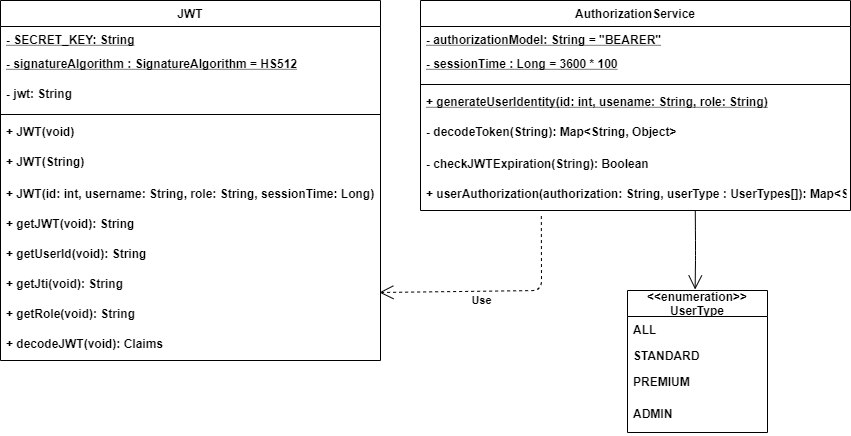

The diagram above was exported from draw.io. Its source (the exported page's mxGraphModel, read from the mxfile embedded in the PNG):
<mxGraphModel dx="1086" dy="816" grid="1" gridSize="10" guides="1" tooltips="1" connect="1" arrows="1" fold="1" page="1" pageScale="1" pageWidth="827" pageHeight="1169" math="0" shadow="0">
  <root>
    <mxCell id="WIyWlLk6GJQsqaUBKTNV-0" />
    <mxCell id="WIyWlLk6GJQsqaUBKTNV-1" parent="WIyWlLk6GJQsqaUBKTNV-0" />
    <mxCell id="LAdZjZObFxrwDexfej0z-448" value="JWT" style="swimlane;fontStyle=1;align=center;verticalAlign=top;childLayout=stackLayout;horizontal=1;startSize=26;horizontalStack=0;resizeParent=1;resizeParentMax=0;resizeLast=0;collapsible=1;marginBottom=0;" parent="WIyWlLk6GJQsqaUBKTNV-1" vertex="1">
      <mxGeometry x="40" y="30" width="380" height="360" as="geometry">
        <mxRectangle x="100" y="140" width="140" height="26" as="alternateBounds" />
      </mxGeometry>
    </mxCell>
    <mxCell id="LAdZjZObFxrwDexfej0z-449" value="- SECRET_KEY: String" style="text;strokeColor=none;fillColor=none;align=left;verticalAlign=top;spacingLeft=4;spacingRight=4;overflow=hidden;rotatable=0;points=[[0,0.5],[1,0.5]];portConstraint=eastwest;fontStyle=5" parent="LAdZjZObFxrwDexfej0z-448" vertex="1">
      <mxGeometry y="26" width="380" height="24" as="geometry" />
    </mxCell>
    <mxCell id="LAdZjZObFxrwDexfej0z-588" value="- signatureAlgorithm : SignatureAlgorithm = HS512" style="text;strokeColor=none;fillColor=none;align=left;verticalAlign=top;spacingLeft=4;spacingRight=4;overflow=hidden;rotatable=0;points=[[0,0.5],[1,0.5]];portConstraint=eastwest;fontStyle=5" parent="LAdZjZObFxrwDexfej0z-448" vertex="1">
      <mxGeometry y="50" width="380" height="30" as="geometry" />
    </mxCell>
    <mxCell id="LAdZjZObFxrwDexfej0z-589" value="- jwt: String" style="text;strokeColor=none;fillColor=none;align=left;verticalAlign=top;spacingLeft=4;spacingRight=4;overflow=hidden;rotatable=0;points=[[0,0.5],[1,0.5]];portConstraint=eastwest;fontStyle=1" parent="LAdZjZObFxrwDexfej0z-448" vertex="1">
      <mxGeometry y="80" width="380" height="30" as="geometry" />
    </mxCell>
    <mxCell id="LAdZjZObFxrwDexfej0z-451" value="" style="line;strokeWidth=1;fillColor=none;align=left;verticalAlign=middle;spacingTop=-1;spacingLeft=3;spacingRight=3;rotatable=0;labelPosition=right;points=[];portConstraint=eastwest;fontStyle=1" parent="LAdZjZObFxrwDexfej0z-448" vertex="1">
      <mxGeometry y="110" width="380" height="8" as="geometry" />
    </mxCell>
    <mxCell id="LAdZjZObFxrwDexfej0z-452" value="+ JWT(void)" style="text;strokeColor=none;fillColor=none;align=left;verticalAlign=top;spacingLeft=4;spacingRight=4;overflow=hidden;rotatable=0;points=[[0,0.5],[1,0.5]];portConstraint=eastwest;fontStyle=1" parent="LAdZjZObFxrwDexfej0z-448" vertex="1">
      <mxGeometry y="118" width="380" height="30" as="geometry" />
    </mxCell>
    <mxCell id="LAdZjZObFxrwDexfej0z-453" value="+ JWT(String)" style="text;strokeColor=none;fillColor=none;align=left;verticalAlign=top;spacingLeft=4;spacingRight=4;overflow=hidden;rotatable=0;points=[[0,0.5],[1,0.5]];portConstraint=eastwest;fontStyle=1" parent="LAdZjZObFxrwDexfej0z-448" vertex="1">
      <mxGeometry y="148" width="380" height="32" as="geometry" />
    </mxCell>
    <mxCell id="LAdZjZObFxrwDexfej0z-562" value="+ JWT(id: int, username: String, role: String, sessionTime: Long)" style="text;strokeColor=none;fillColor=none;align=left;verticalAlign=top;spacingLeft=4;spacingRight=4;overflow=hidden;rotatable=0;points=[[0,0.5],[1,0.5]];portConstraint=eastwest;fontStyle=1" parent="LAdZjZObFxrwDexfej0z-448" vertex="1">
      <mxGeometry y="180" width="380" height="30" as="geometry" />
    </mxCell>
    <mxCell id="LAdZjZObFxrwDexfej0z-565" value="+ getJWT(void): String" style="text;strokeColor=none;fillColor=none;align=left;verticalAlign=top;spacingLeft=4;spacingRight=4;overflow=hidden;rotatable=0;points=[[0,0.5],[1,0.5]];portConstraint=eastwest;fontStyle=1" parent="LAdZjZObFxrwDexfej0z-448" vertex="1">
      <mxGeometry y="210" width="380" height="30" as="geometry" />
    </mxCell>
    <mxCell id="LAdZjZObFxrwDexfej0z-566" value="+ getUserId(void): String" style="text;strokeColor=none;fillColor=none;align=left;verticalAlign=top;spacingLeft=4;spacingRight=4;overflow=hidden;rotatable=0;points=[[0,0.5],[1,0.5]];portConstraint=eastwest;fontStyle=1" parent="LAdZjZObFxrwDexfej0z-448" vertex="1">
      <mxGeometry y="240" width="380" height="30" as="geometry" />
    </mxCell>
    <mxCell id="LAdZjZObFxrwDexfej0z-567" value="+ getJti(void): String" style="text;strokeColor=none;fillColor=none;align=left;verticalAlign=top;spacingLeft=4;spacingRight=4;overflow=hidden;rotatable=0;points=[[0,0.5],[1,0.5]];portConstraint=eastwest;fontStyle=1" parent="LAdZjZObFxrwDexfej0z-448" vertex="1">
      <mxGeometry y="270" width="380" height="30" as="geometry" />
    </mxCell>
    <mxCell id="LAdZjZObFxrwDexfej0z-568" value="+ getRole(void): String" style="text;strokeColor=none;fillColor=none;align=left;verticalAlign=top;spacingLeft=4;spacingRight=4;overflow=hidden;rotatable=0;points=[[0,0.5],[1,0.5]];portConstraint=eastwest;fontStyle=1" parent="LAdZjZObFxrwDexfej0z-448" vertex="1">
      <mxGeometry y="300" width="380" height="30" as="geometry" />
    </mxCell>
    <mxCell id="LAdZjZObFxrwDexfej0z-582" value="+ decodeJWT(void): Claims" style="text;strokeColor=none;fillColor=none;align=left;verticalAlign=top;spacingLeft=4;spacingRight=4;overflow=hidden;rotatable=0;points=[[0,0.5],[1,0.5]];portConstraint=eastwest;fontStyle=1" parent="LAdZjZObFxrwDexfej0z-448" vertex="1">
      <mxGeometry y="330" width="380" height="30" as="geometry" />
    </mxCell>
    <mxCell id="LAdZjZObFxrwDexfej0z-590" value="AuthorizationService" style="swimlane;fontStyle=1;align=center;verticalAlign=top;childLayout=stackLayout;horizontal=1;startSize=26;horizontalStack=0;resizeParent=1;resizeParentMax=0;resizeLast=0;collapsible=1;marginBottom=0;" parent="WIyWlLk6GJQsqaUBKTNV-1" vertex="1">
      <mxGeometry x="460" y="30" width="430" height="210" as="geometry">
        <mxRectangle x="100" y="140" width="140" height="26" as="alternateBounds" />
      </mxGeometry>
    </mxCell>
    <mxCell id="LAdZjZObFxrwDexfej0z-591" value="- authorizationModel: String = &quot;BEARER&quot;" style="text;strokeColor=none;fillColor=none;align=left;verticalAlign=top;spacingLeft=4;spacingRight=4;overflow=hidden;rotatable=0;points=[[0,0.5],[1,0.5]];portConstraint=eastwest;fontStyle=5" parent="LAdZjZObFxrwDexfej0z-590" vertex="1">
      <mxGeometry y="26" width="430" height="24" as="geometry" />
    </mxCell>
    <mxCell id="LAdZjZObFxrwDexfej0z-592" value="- sessionTime : Long = 3600 * 100" style="text;strokeColor=none;fillColor=none;align=left;verticalAlign=top;spacingLeft=4;spacingRight=4;overflow=hidden;rotatable=0;points=[[0,0.5],[1,0.5]];portConstraint=eastwest;fontStyle=5" parent="LAdZjZObFxrwDexfej0z-590" vertex="1">
      <mxGeometry y="50" width="430" height="30" as="geometry" />
    </mxCell>
    <mxCell id="LAdZjZObFxrwDexfej0z-594" value="" style="line;strokeWidth=1;fillColor=none;align=left;verticalAlign=middle;spacingTop=-1;spacingLeft=3;spacingRight=3;rotatable=0;labelPosition=right;points=[];portConstraint=eastwest;fontStyle=1" parent="LAdZjZObFxrwDexfej0z-590" vertex="1">
      <mxGeometry y="80" width="430" height="8" as="geometry" />
    </mxCell>
    <mxCell id="LAdZjZObFxrwDexfej0z-595" value="+ generateUserIdentity(id: int, usename: String, role: String)" style="text;strokeColor=none;fillColor=none;align=left;verticalAlign=top;spacingLeft=4;spacingRight=4;overflow=hidden;rotatable=0;points=[[0,0.5],[1,0.5]];portConstraint=eastwest;fontStyle=5" parent="LAdZjZObFxrwDexfej0z-590" vertex="1">
      <mxGeometry y="88" width="430" height="30" as="geometry" />
    </mxCell>
    <mxCell id="LAdZjZObFxrwDexfej0z-596" value="- decodeToken(String): Map&lt;String, Object&gt;" style="text;strokeColor=none;fillColor=none;align=left;verticalAlign=top;spacingLeft=4;spacingRight=4;overflow=hidden;rotatable=0;points=[[0,0.5],[1,0.5]];portConstraint=eastwest;fontStyle=1" parent="LAdZjZObFxrwDexfej0z-590" vertex="1">
      <mxGeometry y="118" width="430" height="32" as="geometry" />
    </mxCell>
    <mxCell id="LAdZjZObFxrwDexfej0z-597" value="- checkJWTExpiration(String): Boolean" style="text;strokeColor=none;fillColor=none;align=left;verticalAlign=top;spacingLeft=4;spacingRight=4;overflow=hidden;rotatable=0;points=[[0,0.5],[1,0.5]];portConstraint=eastwest;fontStyle=1" parent="LAdZjZObFxrwDexfej0z-590" vertex="1">
      <mxGeometry y="150" width="430" height="30" as="geometry" />
    </mxCell>
    <mxCell id="LAdZjZObFxrwDexfej0z-598" value="+ userAuthorization(authorization: String, userType : UserTypes[]): Map&lt;String, Object&gt;" style="text;strokeColor=none;fillColor=none;align=left;verticalAlign=top;spacingLeft=4;spacingRight=4;overflow=hidden;rotatable=0;points=[[0,0.5],[1,0.5]];portConstraint=eastwest;fontStyle=1" parent="LAdZjZObFxrwDexfej0z-590" vertex="1">
      <mxGeometry y="180" width="430" height="30" as="geometry" />
    </mxCell>
    <mxCell id="LAdZjZObFxrwDexfej0z-608" value="&lt;&lt;enumeration&gt;&gt;&#10;UserType" style="swimlane;fontStyle=1;childLayout=stackLayout;horizontal=1;startSize=26;fillColor=none;horizontalStack=0;resizeParent=1;resizeParentMax=0;resizeLast=0;collapsible=1;marginBottom=0;" parent="WIyWlLk6GJQsqaUBKTNV-1" vertex="1">
      <mxGeometry x="667" y="320" width="140" height="142" as="geometry" />
    </mxCell>
    <mxCell id="LAdZjZObFxrwDexfej0z-609" value="ALL" style="text;strokeColor=none;fillColor=none;align=left;verticalAlign=top;spacingLeft=4;spacingRight=4;overflow=hidden;rotatable=0;points=[[0,0.5],[1,0.5]];portConstraint=eastwest;fontStyle=1" parent="LAdZjZObFxrwDexfej0z-608" vertex="1">
      <mxGeometry y="26" width="140" height="26" as="geometry" />
    </mxCell>
    <mxCell id="LAdZjZObFxrwDexfej0z-610" value="STANDARD" style="text;strokeColor=none;fillColor=none;align=left;verticalAlign=top;spacingLeft=4;spacingRight=4;overflow=hidden;rotatable=0;points=[[0,0.5],[1,0.5]];portConstraint=eastwest;fontStyle=1" parent="LAdZjZObFxrwDexfej0z-608" vertex="1">
      <mxGeometry y="52" width="140" height="26" as="geometry" />
    </mxCell>
    <mxCell id="LAdZjZObFxrwDexfej0z-611" value="PREMIUM" style="text;strokeColor=none;fillColor=none;align=left;verticalAlign=top;spacingLeft=4;spacingRight=4;overflow=hidden;rotatable=0;points=[[0,0.5],[1,0.5]];portConstraint=eastwest;fontStyle=1" parent="LAdZjZObFxrwDexfej0z-608" vertex="1">
      <mxGeometry y="78" width="140" height="32" as="geometry" />
    </mxCell>
    <mxCell id="LAdZjZObFxrwDexfej0z-612" value="ADMIN" style="text;strokeColor=none;fillColor=none;align=left;verticalAlign=top;spacingLeft=4;spacingRight=4;overflow=hidden;rotatable=0;points=[[0,0.5],[1,0.5]];portConstraint=eastwest;fontStyle=1" parent="LAdZjZObFxrwDexfej0z-608" vertex="1">
      <mxGeometry y="110" width="140" height="32" as="geometry" />
    </mxCell>
    <mxCell id="LAdZjZObFxrwDexfej0z-613" value="" style="endArrow=open;endFill=1;endSize=12;html=1;entryX=0.483;entryY=-0.007;entryDx=0;entryDy=0;entryPerimeter=0;exitX=0.639;exitY=1.001;exitDx=0;exitDy=0;fontStyle=1;exitPerimeter=0;" parent="WIyWlLk6GJQsqaUBKTNV-1" source="LAdZjZObFxrwDexfej0z-598" target="LAdZjZObFxrwDexfej0z-608" edge="1">
      <mxGeometry width="160" relative="1" as="geometry">
        <mxPoint x="840" y="110" as="sourcePoint" />
        <mxPoint x="800" y="160" as="targetPoint" />
        <Array as="points">
          <mxPoint x="735" y="270" />
          <mxPoint x="735" y="290" />
        </Array>
      </mxGeometry>
    </mxCell>
    <mxCell id="LAdZjZObFxrwDexfej0z-614" value="Use" style="endArrow=open;endSize=12;dashed=1;html=1;exitX=0.281;exitY=1.185;exitDx=0;exitDy=0;exitPerimeter=0;entryX=0.997;entryY=0.733;entryDx=0;entryDy=0;entryPerimeter=0;fontStyle=1" parent="WIyWlLk6GJQsqaUBKTNV-1" source="LAdZjZObFxrwDexfej0z-598" target="LAdZjZObFxrwDexfej0z-567" edge="1">
      <mxGeometry x="0.1385" y="9" width="160" relative="1" as="geometry">
        <mxPoint x="430" y="420" as="sourcePoint" />
        <mxPoint x="418.8600000000001" y="390.99" as="targetPoint" />
        <Array as="points">
          <mxPoint x="581" y="320" />
        </Array>
        <mxPoint as="offset" />
      </mxGeometry>
    </mxCell>
  </root>
</mxGraphModel>